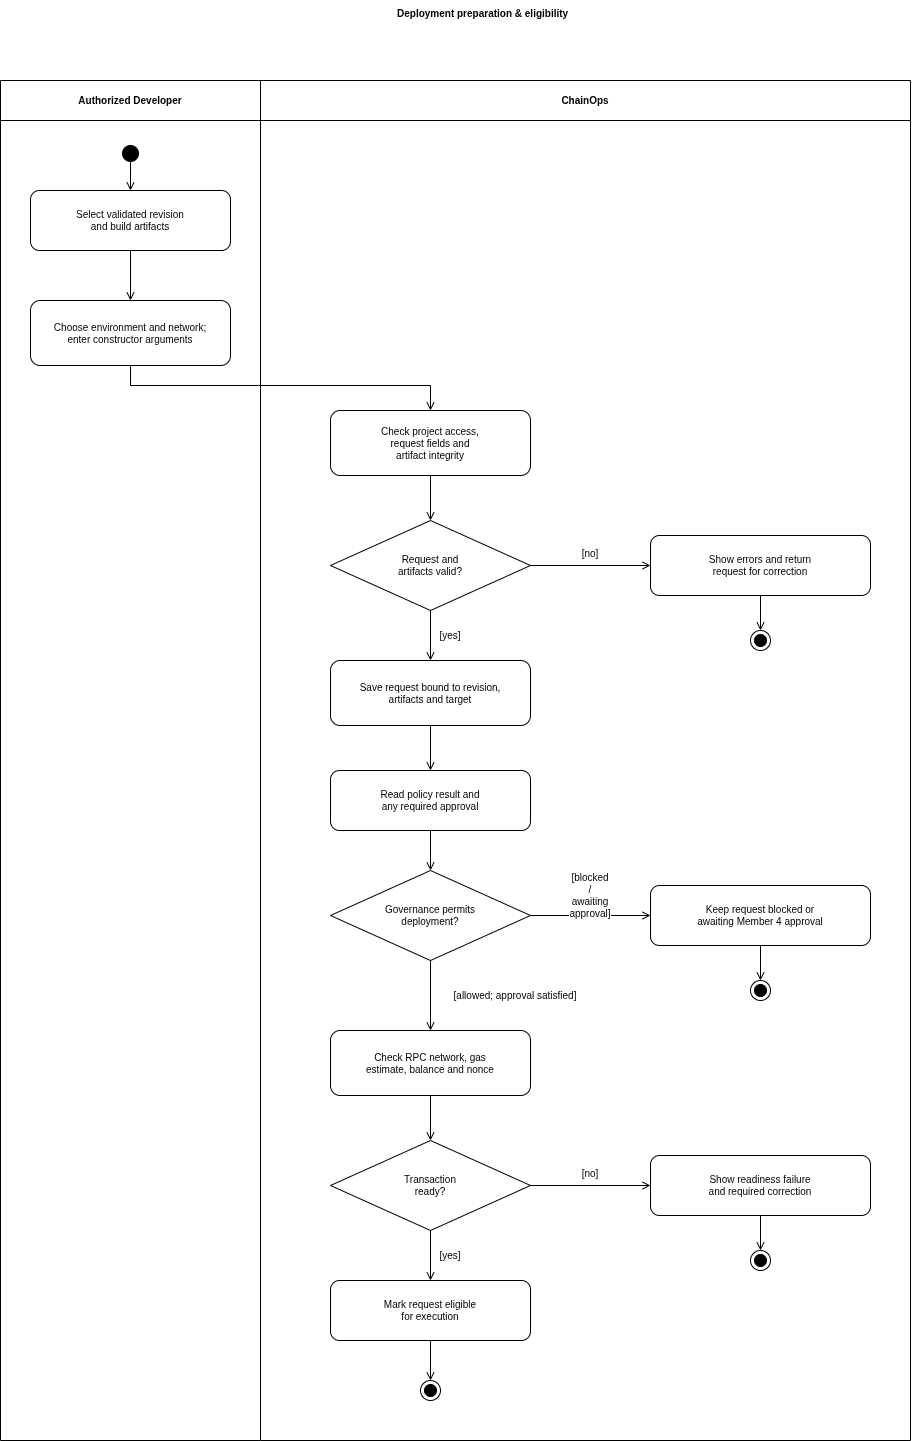

The diagram above was exported from draw.io. Its source (the exported page's mxGraphModel, read from the mxfile embedded in the PNG):
<mxGraphModel dx="3686" dy="1846" grid="1" gridSize="10" guides="1" tooltips="1" connect="1" arrows="1" fold="1" page="1" pageScale="1" pageWidth="850" pageHeight="1100" math="0" shadow="0">
  <root>
    <mxCell id="0" />
    <mxCell id="1" parent="0" />
    <mxCell id="KJvhZ0pvaz1_pnxnOM_3-2" parent="1" style="text;html=0;align=left;verticalAlign=middle;fontSize=10;fontStyle=1;fontColor=#000000;" value="Deployment preparation &amp; eligibility" vertex="1">
      <mxGeometry height="25" width="210" x="425" y="30" as="geometry" />
    </mxCell>
    <mxCell id="KJvhZ0pvaz1_pnxnOM_3-4" parent="1" style="swimlane;html=0;horizontal=1;startSize=40;collapsible=0;rounded=0;fillColor=#ffffff;swimlaneFillColor=#ffffff;strokeColor=#000000;fontColor=#000000;fontSize=10;fontStyle=1;align=center;" value="Authorized Developer" vertex="1">
      <mxGeometry height="1360" width="260" x="30" y="110" as="geometry" />
    </mxCell>
    <mxCell id="KJvhZ0pvaz1_pnxnOM_3-5" parent="KJvhZ0pvaz1_pnxnOM_3-4" style="ellipse;aspect=fixed;fillColor=#000000;strokeColor=#000000;" value="" vertex="1">
      <mxGeometry height="16" width="16" x="122" y="65" as="geometry" />
    </mxCell>
    <mxCell id="KJvhZ0pvaz1_pnxnOM_3-6" parent="KJvhZ0pvaz1_pnxnOM_3-4" style="rounded=1;arcSize=15;whiteSpace=wrap;html=0;fillColor=#ffffff;strokeColor=#000000;fontColor=#000000;fontSize=10;" value="Select validated revision&#10;and build artifacts" vertex="1">
      <mxGeometry height="60" width="200" x="30" y="110" as="geometry" />
    </mxCell>
    <mxCell id="KJvhZ0pvaz1_pnxnOM_3-7" parent="KJvhZ0pvaz1_pnxnOM_3-4" style="rounded=1;arcSize=15;whiteSpace=wrap;html=0;fillColor=#ffffff;strokeColor=#000000;fontColor=#000000;fontSize=10;" value="Choose environment and network;&#10;enter constructor arguments" vertex="1">
      <mxGeometry height="65" width="200" x="30" y="220" as="geometry" />
    </mxCell>
    <mxCell id="KJvhZ0pvaz1_pnxnOM_3-8" parent="1" style="swimlane;html=0;horizontal=1;startSize=40;collapsible=0;rounded=0;fillColor=#ffffff;swimlaneFillColor=#ffffff;strokeColor=#000000;fontColor=#000000;fontSize=10;fontStyle=1;align=center;" value="ChainOps" vertex="1">
      <mxGeometry height="1360" width="650" x="290" y="110" as="geometry" />
    </mxCell>
    <mxCell id="KJvhZ0pvaz1_pnxnOM_3-9" parent="KJvhZ0pvaz1_pnxnOM_3-8" style="rounded=1;arcSize=15;whiteSpace=wrap;html=0;fillColor=#ffffff;strokeColor=#000000;fontColor=#000000;fontSize=10;" value="Check project access,&#10;request fields and&#10;artifact integrity" vertex="1">
      <mxGeometry height="65" width="200" x="70" y="330" as="geometry" />
    </mxCell>
    <mxCell id="KJvhZ0pvaz1_pnxnOM_3-10" parent="KJvhZ0pvaz1_pnxnOM_3-8" style="rhombus;whiteSpace=wrap;html=0;fillColor=#ffffff;strokeColor=#000000;fontColor=#000000;fontSize=10;" value="Request and&#10;artifacts valid?" vertex="1">
      <mxGeometry height="90" width="200" x="70" y="440" as="geometry" />
    </mxCell>
    <mxCell id="KJvhZ0pvaz1_pnxnOM_3-11" parent="KJvhZ0pvaz1_pnxnOM_3-8" style="rounded=1;arcSize=15;whiteSpace=wrap;html=0;fillColor=#ffffff;strokeColor=#000000;fontColor=#000000;fontSize=10;" value="Show errors and return&#10;request for correction" vertex="1">
      <mxGeometry height="60" width="220" x="390" y="455" as="geometry" />
    </mxCell>
    <mxCell id="KJvhZ0pvaz1_pnxnOM_3-12" parent="KJvhZ0pvaz1_pnxnOM_3-8" style="rounded=1;arcSize=15;whiteSpace=wrap;html=0;fillColor=#ffffff;strokeColor=#000000;fontColor=#000000;fontSize=10;" value="Save request bound to revision,&#10;artifacts and target" vertex="1">
      <mxGeometry height="65" width="200" x="70" y="580" as="geometry" />
    </mxCell>
    <mxCell id="KJvhZ0pvaz1_pnxnOM_3-13" parent="KJvhZ0pvaz1_pnxnOM_3-8" style="rounded=1;arcSize=15;whiteSpace=wrap;html=0;fillColor=#ffffff;strokeColor=#000000;fontColor=#000000;fontSize=10;" value="Read policy result and&#10;any required approval" vertex="1">
      <mxGeometry height="60" width="200" x="70" y="690" as="geometry" />
    </mxCell>
    <mxCell id="KJvhZ0pvaz1_pnxnOM_3-14" parent="KJvhZ0pvaz1_pnxnOM_3-8" style="rhombus;whiteSpace=wrap;html=0;fillColor=#ffffff;strokeColor=#000000;fontColor=#000000;fontSize=10;" value="Governance permits&#10;deployment?" vertex="1">
      <mxGeometry height="90" width="200" x="70" y="790" as="geometry" />
    </mxCell>
    <mxCell id="KJvhZ0pvaz1_pnxnOM_3-15" parent="KJvhZ0pvaz1_pnxnOM_3-8" style="rounded=1;arcSize=15;whiteSpace=wrap;html=0;fillColor=#ffffff;strokeColor=#000000;fontColor=#000000;fontSize=10;" value="Keep request blocked or&#10;awaiting Member 4 approval" vertex="1">
      <mxGeometry height="60" width="220" x="390" y="805" as="geometry" />
    </mxCell>
    <mxCell id="KJvhZ0pvaz1_pnxnOM_3-16" parent="KJvhZ0pvaz1_pnxnOM_3-8" style="rounded=1;arcSize=15;whiteSpace=wrap;html=0;fillColor=#ffffff;strokeColor=#000000;fontColor=#000000;fontSize=10;" value="Check RPC network, gas&#10;estimate, balance and nonce" vertex="1">
      <mxGeometry height="65" width="200" x="70" y="950" as="geometry" />
    </mxCell>
    <mxCell id="KJvhZ0pvaz1_pnxnOM_3-17" parent="KJvhZ0pvaz1_pnxnOM_3-8" style="rhombus;whiteSpace=wrap;html=0;fillColor=#ffffff;strokeColor=#000000;fontColor=#000000;fontSize=10;" value="Transaction&#10;ready?" vertex="1">
      <mxGeometry height="90" width="200" x="70" y="1060" as="geometry" />
    </mxCell>
    <mxCell id="KJvhZ0pvaz1_pnxnOM_3-18" parent="KJvhZ0pvaz1_pnxnOM_3-8" style="rounded=1;arcSize=15;whiteSpace=wrap;html=0;fillColor=#ffffff;strokeColor=#000000;fontColor=#000000;fontSize=10;" value="Show readiness failure&#10;and required correction" vertex="1">
      <mxGeometry height="60" width="220" x="390" y="1075" as="geometry" />
    </mxCell>
    <mxCell id="KJvhZ0pvaz1_pnxnOM_3-19" parent="KJvhZ0pvaz1_pnxnOM_3-8" style="rounded=1;arcSize=15;whiteSpace=wrap;html=0;fillColor=#ffffff;strokeColor=#000000;fontColor=#000000;fontSize=10;" value="Mark request eligible&#10;for execution" vertex="1">
      <mxGeometry height="60" width="200" x="70" y="1200" as="geometry" />
    </mxCell>
    <mxCell id="KJvhZ0pvaz1_pnxnOM_3-20" parent="KJvhZ0pvaz1_pnxnOM_3-8" style="ellipse;aspect=fixed;fillColor=#ffffff;strokeColor=#000000;" value="" vertex="1">
      <mxGeometry height="20" width="20" x="490" y="550" as="geometry" />
    </mxCell>
    <mxCell id="KJvhZ0pvaz1_pnxnOM_3-21" connectable="0" parent="KJvhZ0pvaz1_pnxnOM_3-20" style="ellipse;aspect=fixed;fillColor=#000000;strokeColor=#000000;" value="" vertex="1">
      <mxGeometry height="12" width="12" x="4" y="4" as="geometry" />
    </mxCell>
    <mxCell id="KJvhZ0pvaz1_pnxnOM_3-22" parent="KJvhZ0pvaz1_pnxnOM_3-8" style="ellipse;aspect=fixed;fillColor=#ffffff;strokeColor=#000000;" value="" vertex="1">
      <mxGeometry height="20" width="20" x="490" y="900" as="geometry" />
    </mxCell>
    <mxCell id="KJvhZ0pvaz1_pnxnOM_3-23" connectable="0" parent="KJvhZ0pvaz1_pnxnOM_3-22" style="ellipse;aspect=fixed;fillColor=#000000;strokeColor=#000000;" value="" vertex="1">
      <mxGeometry height="12" width="12" x="4" y="4" as="geometry" />
    </mxCell>
    <mxCell id="KJvhZ0pvaz1_pnxnOM_3-24" parent="KJvhZ0pvaz1_pnxnOM_3-8" style="ellipse;aspect=fixed;fillColor=#ffffff;strokeColor=#000000;" value="" vertex="1">
      <mxGeometry height="20" width="20" x="490" y="1170" as="geometry" />
    </mxCell>
    <mxCell id="KJvhZ0pvaz1_pnxnOM_3-25" connectable="0" parent="KJvhZ0pvaz1_pnxnOM_3-24" style="ellipse;aspect=fixed;fillColor=#000000;strokeColor=#000000;" value="" vertex="1">
      <mxGeometry height="12" width="12" x="4" y="4" as="geometry" />
    </mxCell>
    <mxCell id="KJvhZ0pvaz1_pnxnOM_3-26" parent="KJvhZ0pvaz1_pnxnOM_3-8" style="ellipse;aspect=fixed;fillColor=#ffffff;strokeColor=#000000;" value="" vertex="1">
      <mxGeometry height="20" width="20" x="160" y="1300" as="geometry" />
    </mxCell>
    <mxCell id="KJvhZ0pvaz1_pnxnOM_3-27" connectable="0" parent="KJvhZ0pvaz1_pnxnOM_3-26" style="ellipse;aspect=fixed;fillColor=#000000;strokeColor=#000000;" value="" vertex="1">
      <mxGeometry height="12" width="12" x="4" y="4" as="geometry" />
    </mxCell>
    <mxCell id="KJvhZ0pvaz1_pnxnOM_3-28" edge="1" parent="1" source="KJvhZ0pvaz1_pnxnOM_3-5" style="endArrow=open;endFill=0;strokeColor=#000000;exitX=0.5;exitY=1;entryX=0.5;entryY=0;" target="KJvhZ0pvaz1_pnxnOM_3-6">
      <mxGeometry relative="1" as="geometry" />
    </mxCell>
    <mxCell id="KJvhZ0pvaz1_pnxnOM_3-29" edge="1" parent="1" source="KJvhZ0pvaz1_pnxnOM_3-6" style="endArrow=open;endFill=0;strokeColor=#000000;exitX=0.5;exitY=1;entryX=0.5;entryY=0;" target="KJvhZ0pvaz1_pnxnOM_3-7">
      <mxGeometry relative="1" as="geometry" />
    </mxCell>
    <mxCell id="KJvhZ0pvaz1_pnxnOM_3-30" edge="1" parent="1" source="KJvhZ0pvaz1_pnxnOM_3-7" style="edgeStyle=orthogonalEdgeStyle;rounded=0;endArrow=open;endFill=0;strokeColor=#000000;exitX=0.5;exitY=1;entryX=0.5;entryY=0;" target="KJvhZ0pvaz1_pnxnOM_3-9">
      <mxGeometry relative="1" as="geometry">
        <Array as="points">
          <mxPoint x="160" y="415" />
          <mxPoint x="460" y="415" />
        </Array>
      </mxGeometry>
    </mxCell>
    <mxCell id="KJvhZ0pvaz1_pnxnOM_3-31" edge="1" parent="1" source="KJvhZ0pvaz1_pnxnOM_3-9" style="endArrow=open;endFill=0;strokeColor=#000000;exitX=0.5;exitY=1;entryX=0.5;entryY=0;" target="KJvhZ0pvaz1_pnxnOM_3-10">
      <mxGeometry relative="1" as="geometry" />
    </mxCell>
    <mxCell id="KJvhZ0pvaz1_pnxnOM_3-32" edge="1" parent="1" source="KJvhZ0pvaz1_pnxnOM_3-10" style="endArrow=open;endFill=0;strokeColor=#000000;fontColor=#000000;fontSize=10;labelBackgroundColor=#ffffff;exitX=0.5;exitY=1;entryX=0.5;entryY=0;" target="KJvhZ0pvaz1_pnxnOM_3-12" value="[yes]">
      <mxGeometry relative="1" as="geometry">
        <mxPoint x="20" as="offset" />
      </mxGeometry>
    </mxCell>
    <mxCell id="KJvhZ0pvaz1_pnxnOM_3-33" edge="1" parent="1" source="KJvhZ0pvaz1_pnxnOM_3-10" style="endArrow=open;endFill=0;strokeColor=#000000;fontColor=#000000;fontSize=10;labelBackgroundColor=#ffffff;exitX=1;exitY=0.5;entryX=0;entryY=0.5;" target="KJvhZ0pvaz1_pnxnOM_3-11" value="[no]">
      <mxGeometry relative="1" as="geometry">
        <mxPoint y="-12" as="offset" />
      </mxGeometry>
    </mxCell>
    <mxCell id="KJvhZ0pvaz1_pnxnOM_3-34" edge="1" parent="1" source="KJvhZ0pvaz1_pnxnOM_3-11" style="endArrow=open;endFill=0;strokeColor=#000000;exitX=0.5;exitY=1;entryX=0.5;entryY=0;" target="KJvhZ0pvaz1_pnxnOM_3-20">
      <mxGeometry relative="1" as="geometry" />
    </mxCell>
    <mxCell id="KJvhZ0pvaz1_pnxnOM_3-35" edge="1" parent="1" source="KJvhZ0pvaz1_pnxnOM_3-12" style="endArrow=open;endFill=0;strokeColor=#000000;exitX=0.5;exitY=1;entryX=0.5;entryY=0;" target="KJvhZ0pvaz1_pnxnOM_3-13">
      <mxGeometry relative="1" as="geometry" />
    </mxCell>
    <mxCell id="KJvhZ0pvaz1_pnxnOM_3-36" edge="1" parent="1" source="KJvhZ0pvaz1_pnxnOM_3-13" style="endArrow=open;endFill=0;strokeColor=#000000;exitX=0.5;exitY=1;entryX=0.5;entryY=0;" target="KJvhZ0pvaz1_pnxnOM_3-14">
      <mxGeometry relative="1" as="geometry" />
    </mxCell>
    <mxCell id="KJvhZ0pvaz1_pnxnOM_3-37" edge="1" parent="1" source="KJvhZ0pvaz1_pnxnOM_3-14" style="endArrow=open;endFill=0;strokeColor=#000000;fontColor=#000000;fontSize=10;labelBackgroundColor=#ffffff;exitX=0.5;exitY=1;entryX=0.5;entryY=0;" target="KJvhZ0pvaz1_pnxnOM_3-16" value="[allowed; approval satisfied]">
      <mxGeometry relative="1" as="geometry">
        <mxPoint x="85" as="offset" />
      </mxGeometry>
    </mxCell>
    <mxCell id="KJvhZ0pvaz1_pnxnOM_3-38" edge="1" parent="1" source="KJvhZ0pvaz1_pnxnOM_3-14" style="endArrow=open;endFill=0;strokeColor=#000000;fontColor=#000000;fontSize=10;labelBackgroundColor=#ffffff;whiteSpace=wrap;html=0;exitX=1;exitY=0.5;entryX=0;entryY=0.5;" target="KJvhZ0pvaz1_pnxnOM_3-15" value="[blocked /&#10;awaiting approval]">
      <mxGeometry relative="1" as="geometry">
        <mxPoint y="-20" as="offset" />
      </mxGeometry>
    </mxCell>
    <mxCell id="KJvhZ0pvaz1_pnxnOM_3-39" edge="1" parent="1" source="KJvhZ0pvaz1_pnxnOM_3-15" style="endArrow=open;endFill=0;strokeColor=#000000;exitX=0.5;exitY=1;entryX=0.5;entryY=0;" target="KJvhZ0pvaz1_pnxnOM_3-22">
      <mxGeometry relative="1" as="geometry" />
    </mxCell>
    <mxCell id="KJvhZ0pvaz1_pnxnOM_3-40" edge="1" parent="1" source="KJvhZ0pvaz1_pnxnOM_3-16" style="endArrow=open;endFill=0;strokeColor=#000000;exitX=0.5;exitY=1;entryX=0.5;entryY=0;" target="KJvhZ0pvaz1_pnxnOM_3-17">
      <mxGeometry relative="1" as="geometry" />
    </mxCell>
    <mxCell id="KJvhZ0pvaz1_pnxnOM_3-41" edge="1" parent="1" source="KJvhZ0pvaz1_pnxnOM_3-17" style="endArrow=open;endFill=0;strokeColor=#000000;fontColor=#000000;fontSize=10;labelBackgroundColor=#ffffff;exitX=0.5;exitY=1;entryX=0.5;entryY=0;" target="KJvhZ0pvaz1_pnxnOM_3-19" value="[yes]">
      <mxGeometry relative="1" as="geometry">
        <mxPoint x="20" as="offset" />
      </mxGeometry>
    </mxCell>
    <mxCell id="KJvhZ0pvaz1_pnxnOM_3-42" edge="1" parent="1" source="KJvhZ0pvaz1_pnxnOM_3-17" style="endArrow=open;endFill=0;strokeColor=#000000;fontColor=#000000;fontSize=10;labelBackgroundColor=#ffffff;exitX=1;exitY=0.5;entryX=0;entryY=0.5;" target="KJvhZ0pvaz1_pnxnOM_3-18" value="[no]">
      <mxGeometry relative="1" as="geometry">
        <mxPoint y="-12" as="offset" />
      </mxGeometry>
    </mxCell>
    <mxCell id="KJvhZ0pvaz1_pnxnOM_3-43" edge="1" parent="1" source="KJvhZ0pvaz1_pnxnOM_3-18" style="endArrow=open;endFill=0;strokeColor=#000000;exitX=0.5;exitY=1;entryX=0.5;entryY=0;" target="KJvhZ0pvaz1_pnxnOM_3-24">
      <mxGeometry relative="1" as="geometry" />
    </mxCell>
    <mxCell id="KJvhZ0pvaz1_pnxnOM_3-44" edge="1" parent="1" source="KJvhZ0pvaz1_pnxnOM_3-19" style="endArrow=open;endFill=0;strokeColor=#000000;exitX=0.5;exitY=1;entryX=0.5;entryY=0;" target="KJvhZ0pvaz1_pnxnOM_3-26">
      <mxGeometry relative="1" as="geometry" />
    </mxCell>
  </root>
</mxGraphModel>